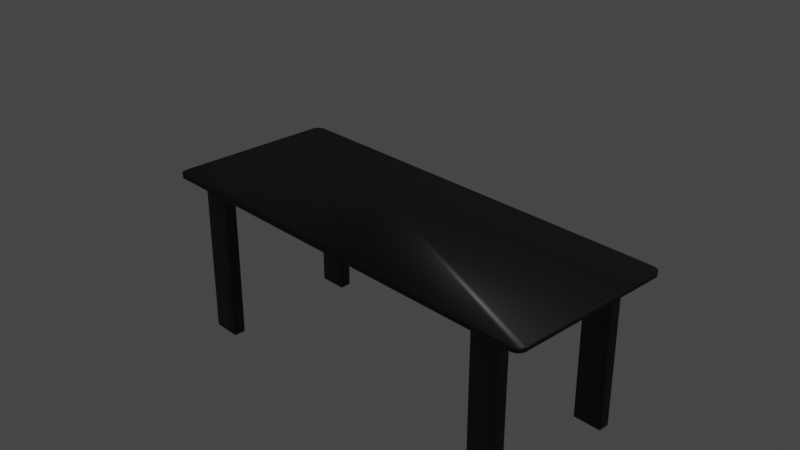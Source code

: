 # Source: table.blend  (saved by Blender 3.6.11; exported with 4.5.12 LTS)
import bpy
from mathutils import Matrix  # noqa: F401  (used for matrix-valued properties, if any)

bpy.ops.wm.read_factory_settings(use_empty=True)
scene = bpy.context.scene
scene.name = 'Scene'

# ---- collections
col_collection = bpy.data.collections.new('Collection'); scene.collection.children.link(col_collection)

# ---- materials (node trees are filled in below, after node groups)
mat_material_001 = bpy.data.materials.new('Material.001')
mat_material_001.alpha_threshold = 0.0
mat_material_001.use_transparent_shadow = False
mat_material_001.roughness = 0.5
mat_material_001.line_color = (0.0, 0.0, 0.0, 1.0)

# ---- material node trees
mat_material_001.use_nodes = True; mat_material_001.node_tree.nodes.clear()
_N = mat_material_001.node_tree.nodes; _L = mat_material_001.node_tree.links
n0 = _N.new('ShaderNodeOutputMaterial'); n0.name = 'Material Output'; n0.location = (300, 300)
n1 = _N.new('ShaderNodeBsdfPrincipled'); n1.name = 'Principled BSDF'; n1.location = (10, 300)
n1.distribution = 'GGX'
n1.subsurface_method = 'RANDOM_WALK_SKIN'
n1.inputs[0].default_value = (0.0, 0.0, 0.0, 1.0)
n1.inputs[3].default_value = 1.45
n1.inputs[27].default_value = (0.0, 0.0, 0.0, 1.0)
n1.inputs[28].default_value = 1.0
_L.new(n1.outputs[0], n0.inputs[0])
n0.is_active_output = True

# ---- world
world_world = bpy.data.worlds.new('World'); scene.world = world_world
world_world.use_nodes = True; world_world.node_tree.nodes.clear()
_N = world_world.node_tree.nodes; _L = world_world.node_tree.links
n0 = _N.new('ShaderNodeOutputWorld'); n0.name = 'World Output'; n0.location = (300, 300)
n1 = _N.new('ShaderNodeBackground'); n1.name = 'Background'; n1.location = (10, 300)
n1.inputs[0].default_value = (0.05088, 0.05088, 0.05088, 1.0)
_L.new(n1.outputs[0], n0.inputs[0])
n0.is_active_output = True
world_world.color = (0.05088, 0.05088, 0.05088)
world_world.use_sun_shadow = False
world_world.sun_shadow_jitter_overblur = 0.0

# ---- cameras
cam_camera = bpy.data.cameras.new('Camera')
cam_camera.clip_end = 100.0
cam_camera.ortho_scale = 7.314

# ---- lights
light_light = bpy.data.lights.new('Light', 'POINT')
light_light.transmission_factor = 0.0
light_light.energy = 1000.0
light_light.shadow_soft_size = 0.1
light_light.shadow_maximum_resolution = 0.006
light_light.use_absolute_resolution = True

# ---- meshes
me_cube = bpy.data.meshes.new('Cube')
me_cube.from_pydata([(-2.479, 0.6, -0.02488), (-2.479, 0.2, -0.02488), (-2.479, -0.2, -0.02488), (-2.479, -0.6, -0.02488), (1.487, 1.0, -0.02488), (0.4958, 1.0, -0.02488), (-0.4958, 1.0, -0.02488), (-1.487, 1.0, -0.02488), (-1.487, -1.0, -0.02488), (-0.4958, -1.0, -0.02488), (0.4958, -1.0, -0.02488), (1.487, -1.0, -0.02488), (2.479, -0.6, -0.02488), (2.479, -0.2, -0.02488), (2.479, 0.2, -0.02488), (2.479, 0.6, -0.02488), (-1.487, 0.6, -0.02488), (-1.487, 0.2, -0.02488), (-1.487, -0.2, -0.02488), (-1.487, -0.6, -0.02488), (-0.4958, 0.6, -0.02488), (-0.4958, 0.2, -0.02488), (-0.4958, -0.2, -0.02488), (-0.4958, -0.6, -0.02488), (0.4958, 0.6, -0.02488), (0.4958, 0.2, -0.02488), (0.4958, -0.2, -0.02488), (0.4958, -0.6, -0.02488), (1.487, 0.6, -0.02488), (1.487, 0.2, -0.02488), (1.487, -0.2, -0.02488), (1.487, -0.6, -0.02488), (-2.479, -0.7333, -0.02488), (-2.479, -0.8667, -0.02488), (-1.818, 1.0, -0.02488), (-2.148, 1.0, -0.02488), (1.818, -1.0, -0.02488), (2.148, -1.0, -0.02488), (2.479, 0.7333, -0.02488), (2.479, 0.8667, -0.02488), (-2.479, 0.8667, -0.02488), (-2.479, 0.7333, -0.02488), (2.148, 1.0, -0.02488), (1.818, 1.0, -0.02488), (-2.148, -1.0, -0.02488), (-1.818, -1.0, -0.02488), (2.479, -0.8667, -0.02488), (2.479, -0.7333, -0.02488), (-1.487, -0.7333, -0.02488), (-1.487, -0.8667, -0.02488), (-1.487, 0.8667, -0.02488), (-1.487, 0.7333, -0.02488), (1.487, -0.7333, -0.02488), (1.487, -0.8667, -0.02488), (1.487, 0.8667, -0.02488), (1.487, 0.7333, -0.02488), (-1.818, 0.6, -0.02488), (-2.148, 0.6, -0.02488), (-1.818, -0.6, -0.02488), (-2.148, -0.6, -0.02488), (2.148, 0.6, -0.02488), (1.818, 0.6, -0.02488), (2.148, -0.6, -0.02488), (1.818, -0.6, -0.02488), (1.818, 0.8667, -0.02488), (1.818, 0.7333, -0.02488), (2.148, 0.8667, -0.02488), (2.148, 0.7333, -0.02488), (-2.148, 0.8667, -0.02488), (-2.148, 0.7333, -0.02488), (-1.818, 0.8667, -0.02488), (-1.818, 0.7333, -0.02488), (-2.148, -0.7333, -0.02488), (-2.148, -0.8667, -0.02488), (-1.818, -0.7333, -0.02488), (-1.818, -0.8667, -0.02488), (1.818, -0.7333, -0.02488), (1.818, -0.8667, -0.02488), (2.148, -0.7333, -0.02488), (2.148, -0.8667, -0.02488), (1.818, 0.8667, -1.844), (1.818, 0.7333, -1.844), (2.148, 0.8667, -1.844), (2.148, 0.7333, -1.844), (-2.148, 0.8667, -1.844), (-2.148, 0.7333, -1.844), (-1.818, 0.8667, -1.844), (-1.818, 0.7333, -1.844), (-2.148, -0.7333, -1.844), (-2.148, -0.8667, -1.844), (-1.818, -0.7333, -1.844), (-1.818, -0.8667, -1.844), (1.818, -0.7333, -1.844), (1.818, -0.8667, -1.844), (2.148, -0.7333, -1.844), (2.148, -0.8667, -1.844), (2.479, 0.9017, 0.02488), (2.381, 1.0, 0.02488), (2.476, 0.9272, 0.02488), (2.466, 0.9509, 0.02488), (2.45, 0.9712, 0.02488), (2.43, 0.9868, 0.02488), (2.406, 0.9967, 0.02488), (2.381, 1.0, -0.02488), (2.479, 0.9017, -0.02488), (2.406, 0.9967, -0.02488), (2.43, 0.9868, -0.02488), (2.45, 0.9712, -0.02488), (2.466, 0.9509, -0.02488), (2.476, 0.9272, -0.02488), (2.381, -1.0, 0.02488), (2.479, -0.9017, 0.02488), (2.406, -0.9967, 0.02488), (2.43, -0.9868, 0.02488), (2.45, -0.9712, 0.02488), (2.466, -0.9509, 0.02488), (2.476, -0.9272, 0.02488), (2.479, -0.9017, -0.02488), (2.381, -1.0, -0.02488), (2.476, -0.9272, -0.02488), (2.466, -0.9509, -0.02488), (2.45, -0.9712, -0.02488), (2.43, -0.9868, -0.02488), (2.406, -0.9967, -0.02488), (-2.381, 1.0, 0.02488), (-2.479, 0.9017, 0.02488), (-2.406, 0.9967, 0.02488), (-2.43, 0.9868, 0.02488), (-2.45, 0.9712, 0.02488), (-2.466, 0.9509, 0.02488), (-2.476, 0.9272, 0.02488), (-2.479, 0.9017, -0.02488), (-2.381, 1.0, -0.02488), (-2.476, 0.9272, -0.02488), (-2.466, 0.9509, -0.02488), (-2.45, 0.9712, -0.02488), (-2.43, 0.9868, -0.02488), (-2.406, 0.9967, -0.02488), (-2.479, -0.9017, 0.02488), (-2.381, -1.0, 0.02488), (-2.476, -0.9272, 0.02488), (-2.466, -0.9509, 0.02488), (-2.45, -0.9712, 0.02488), (-2.43, -0.9868, 0.02488), (-2.406, -0.9967, 0.02488), (-2.381, -1.0, -0.02488), (-2.479, -0.9017, -0.02488), (-2.406, -0.9967, -0.02488), (-2.43, -0.9868, -0.02488), (-2.45, -0.9712, -0.02488), (-2.466, -0.9509, -0.02488), (-2.476, -0.9272, -0.02488), (-2.472, 0.6, -0.01781), (-2.472, 0.2, -0.01781), (-2.472, -0.2, -0.01781), (-2.472, -0.6, -0.01781), (1.487, 1.0, -0.01488), (0.4958, 1.0, -0.01488), (-0.4958, 1.0, -0.01488), (-1.487, 1.0, -0.01488), (-1.487, -1.0, -0.01488), (-0.4958, -1.0, -0.01488), (0.4958, -1.0, -0.01488), (1.487, -1.0, -0.01488), (2.472, -0.6, -0.01781), (2.472, -0.2, -0.01781), (2.472, 0.2, -0.01781), (2.472, 0.6, -0.01781), (-1.487, 0.6, -0.01488), (-1.487, 0.2, -0.01488), (-1.487, -0.2, -0.01488), (-1.487, -0.6, -0.01488), (-0.4958, 0.6, -0.01488), (-0.4958, 0.2, -0.01488), (-0.4958, -0.2, -0.01488), (-0.4958, -0.6, -0.01488), (0.4958, 0.6, -0.01488), (0.4958, 0.2, -0.01488), (0.4958, -0.2, -0.01488), (0.4958, -0.6, -0.01488), (1.487, 0.6, -0.01488), (1.487, 0.2, -0.01488), (1.487, -0.2, -0.01488), (1.487, -0.6, -0.01488), (-2.472, -0.7333, -0.01781), (-2.472, -0.8667, -0.01781), (-1.818, 1.0, -0.01488), (-2.148, 0.9929, -0.01781), (1.818, -1.0, -0.01488), (2.148, -0.9929, -0.01781), (2.472, 0.7333, -0.01781), (2.472, 0.8667, -0.01781), (-2.472, 0.8667, -0.01781), (-2.472, 0.7333, -0.01781), (2.148, 0.9929, -0.01781), (1.818, 1.0, -0.01488), (-2.148, -0.9929, -0.01781), (-1.818, -1.0, -0.01488), (2.472, -0.8667, -0.01781), (2.472, -0.7333, -0.01781), (-1.487, -0.7333, -0.01488), (-1.487, -0.8667, -0.01488), (-1.487, 0.8667, -0.01488), (-1.487, 0.7333, -0.01488), (1.487, -0.7333, -0.01488), (1.487, -0.8667, -0.01488), (1.487, 0.8667, -0.01488), (1.487, 0.7333, -0.01488), (-1.818, 0.6, -0.01488), (-2.148, 0.6, -0.01488), (-1.818, -0.6, -0.01488), (-2.148, -0.6, -0.01488), (2.148, 0.6, -0.01488), (1.818, 0.6, -0.01488), (2.148, -0.6, -0.01488), (1.818, -0.6, -0.01488), (1.821, 0.8637, -0.01584), (1.821, 0.7363, -0.01584), (2.145, 0.8637, -0.01584), (2.145, 0.7363, -0.01584), (-2.145, 0.8637, -0.01584), (-2.145, 0.7363, -0.01584), (-1.821, 0.8637, -0.01584), (-1.821, 0.7363, -0.01584), (-2.145, -0.7363, -0.01584), (-2.145, -0.8637, -0.01584), (-1.821, -0.7363, -0.01584), (-1.821, -0.8637, -0.01584), (1.821, -0.7363, -0.01584), (1.821, -0.8637, -0.01584), (2.145, -0.7363, -0.01584), (2.145, -0.8637, -0.01584), (1.824, 0.8609, -1.838), (1.824, 0.7391, -1.838), (2.143, 0.8609, -1.838), (2.143, 0.7391, -1.838), (-2.143, 0.8609, -1.838), (-2.143, 0.7391, -1.838), (-1.824, 0.8609, -1.838), (-1.824, 0.7391, -1.838), (-2.143, -0.7391, -1.838), (-2.143, -0.8609, -1.838), (-1.824, -0.7391, -1.838), (-1.824, -0.8609, -1.838), (1.824, -0.7391, -1.838), (1.824, -0.8609, -1.838), (2.143, -0.7391, -1.838), (2.143, -0.8609, -1.838), (2.472, 0.9013, 0.01796), (2.38, 0.9928, 0.01796), (2.469, 0.9253, 0.01809), (2.459, 0.9472, 0.01809), (2.445, 0.966, 0.01809), (2.426, 0.9805, 0.01809), (2.404, 0.9896, 0.01809), (2.38, 0.9928, -0.01796), (2.472, 0.9013, -0.01796), (2.404, 0.9896, -0.01809), (2.426, 0.9805, -0.01809), (2.445, 0.966, -0.01809), (2.459, 0.9472, -0.01809), (2.469, 0.9253, -0.01809), (2.38, -0.9928, 0.01796), (2.472, -0.9013, 0.01796), (2.404, -0.9896, 0.01809), (2.426, -0.9805, 0.01809), (2.445, -0.966, 0.01809), (2.459, -0.9472, 0.01809), (2.469, -0.9253, 0.01809), (2.472, -0.9013, -0.01796), (2.38, -0.9928, -0.01796), (2.469, -0.9253, -0.01809), (2.459, -0.9472, -0.01809), (2.445, -0.966, -0.01809), (2.426, -0.9805, -0.01809), (2.404, -0.9896, -0.01809), (-2.38, 0.9928, 0.01796), (-2.472, 0.9013, 0.01796), (-2.404, 0.9896, 0.01809), (-2.426, 0.9805, 0.01809), (-2.445, 0.966, 0.01809), (-2.459, 0.9472, 0.01809), (-2.469, 0.9253, 0.01809), (-2.472, 0.9013, -0.01796), (-2.38, 0.9928, -0.01796), (-2.469, 0.9253, -0.01809), (-2.459, 0.9472, -0.01809), (-2.445, 0.966, -0.01809), (-2.426, 0.9805, -0.01809), (-2.404, 0.9896, -0.01809), (-2.472, -0.9013, 0.01796), (-2.38, -0.9928, 0.01796), (-2.469, -0.9253, 0.01809), (-2.459, -0.9472, 0.01809), (-2.445, -0.966, 0.01809), (-2.426, -0.9805, 0.01809), (-2.404, -0.9896, 0.01809), (-2.38, -0.9928, -0.01796), (-2.472, -0.9013, -0.01796), (-2.404, -0.9896, -0.01809), (-2.426, -0.9805, -0.01809), (-2.445, -0.966, -0.01809), (-2.459, -0.9472, -0.01809), (-2.469, -0.9253, -0.01809)], [], [(132, 124, 97, 103, 42, 35), (36, 45, 8, 9, 10, 11), (32, 41, 0, 1, 2, 3), (146, 138, 125, 131, 40, 33), (38, 47, 12, 13, 14, 15), (34, 43, 4, 5, 6, 7), (75, 49, 8, 45), (19, 23, 9, 8, 49, 48), (23, 27, 10, 9), (27, 31, 52, 53, 11, 10), (71, 51, 16, 56), (0, 57, 56, 16, 17, 1), (1, 17, 18, 2), (2, 18, 19, 58, 59, 3), (7, 6, 20, 16, 51, 50), (16, 20, 21, 17), (17, 21, 22, 18), (18, 22, 23, 19), (6, 5, 24, 20), (20, 24, 25, 21), (21, 25, 26, 22), (22, 26, 27, 23), (5, 4, 54, 55, 28, 24), (24, 28, 29, 25), (25, 29, 30, 26), (26, 30, 31, 27), (67, 38, 15, 60), (28, 61, 60, 15, 14, 29), (29, 14, 13, 30), (30, 13, 12, 62, 63, 31), (55, 65, 61, 28), (65, 67, 60, 61), (4, 43, 64, 54), (54, 64, 65, 55), (43, 42, 66, 64), (64, 66, 82, 80), (118, 110, 139, 145, 44, 37), (66, 39, 38, 67), (41, 69, 57, 0), (69, 71, 56, 57), (33, 73, 44, 145, 147, 148, 149, 150, 151, 146), (40, 68, 69, 41), (35, 34, 70, 68), (78, 79, 95, 94), (34, 7, 50, 70), (70, 50, 51, 71), (73, 75, 45, 44), (3, 59, 72, 32), (32, 72, 73, 33), (59, 58, 74, 72), (74, 75, 91, 90), (58, 19, 48, 74), (74, 48, 49, 75), (42, 103, 105, 106, 107, 108, 109, 104, 39, 66), (35, 42, 43, 34), (96, 98, 99, 100, 101, 102, 97, 124, 126, 127, 128, 129, 130, 125, 138, 140, 141, 142, 143, 144, 139, 110, 112, 113, 114, 115, 116, 111), (39, 46, 47, 38), (53, 77, 36, 11), (77, 79, 37, 36), (31, 63, 76, 52), (52, 76, 77, 53), (63, 62, 78, 76), (69, 68, 84, 85), (62, 12, 47, 78), (78, 47, 46, 79), (131, 133, 134, 135, 136, 137, 132, 35, 68, 40), (33, 40, 41, 32), (79, 46, 117, 119, 120, 121, 122, 123, 118, 37), (37, 44, 45, 36), (80, 82, 83, 81), (84, 86, 87, 85), (88, 90, 91, 89), (92, 94, 95, 93), (67, 65, 81, 83), (65, 64, 80, 81), (70, 71, 87, 86), (72, 74, 90, 88), (75, 73, 89, 91), (76, 78, 94, 92), (73, 72, 88, 89), (79, 77, 93, 95), (77, 76, 92, 93), (66, 67, 83, 82), (68, 70, 86, 84), (71, 69, 85, 87), (96, 104, 109, 98), (98, 109, 108, 99), (99, 108, 107, 100), (100, 107, 106, 101), (101, 106, 105, 102), (102, 105, 103, 97), (145, 139, 144, 147), (147, 144, 143, 148), (148, 143, 142, 149), (149, 142, 141, 150), (150, 141, 140, 151), (151, 140, 138, 146), (110, 118, 123, 112), (112, 123, 122, 113), (113, 122, 121, 114), (114, 121, 120, 115), (115, 120, 119, 116), (116, 119, 117, 111), (124, 132, 137, 126), (126, 137, 136, 127), (127, 136, 135, 128), (128, 135, 134, 129), (129, 134, 133, 130), (130, 133, 131, 125), (104, 96, 111, 117, 46, 39), (284, 187, 194, 255, 249, 276), (188, 163, 162, 161, 160, 197), (184, 155, 154, 153, 152, 193), (298, 185, 192, 283, 277, 290), (190, 167, 166, 165, 164, 199), (186, 159, 158, 157, 156, 195), (227, 197, 160, 201), (171, 200, 201, 160, 161, 175), (175, 161, 162, 179), (179, 162, 163, 205, 204, 183), (223, 208, 168, 203), (152, 153, 169, 168, 208, 209), (153, 154, 170, 169), (154, 155, 211, 210, 171, 170), (159, 202, 203, 168, 172, 158), (168, 169, 173, 172), (169, 170, 174, 173), (170, 171, 175, 174), (158, 172, 176, 157), (172, 173, 177, 176), (173, 174, 178, 177), (174, 175, 179, 178), (157, 176, 180, 207, 206, 156), (176, 177, 181, 180), (177, 178, 182, 181), (178, 179, 183, 182), (219, 212, 167, 190), (180, 181, 166, 167, 212, 213), (181, 182, 165, 166), (182, 183, 215, 214, 164, 165), (207, 180, 213, 217), (217, 213, 212, 219), (156, 206, 216, 195), (206, 207, 217, 216), (195, 216, 218, 194), (216, 232, 234, 218), (270, 189, 196, 297, 291, 262), (218, 219, 190, 191), (193, 152, 209, 221), (221, 209, 208, 223), (185, 298, 303, 302, 301, 300, 299, 297, 196, 225), (192, 193, 221, 220), (187, 220, 222, 186), (230, 246, 247, 231), (186, 222, 202, 159), (222, 223, 203, 202), (225, 196, 197, 227), (155, 184, 224, 211), (184, 185, 225, 224), (211, 224, 226, 210), (226, 242, 243, 227), (210, 226, 200, 171), (226, 227, 201, 200), (194, 218, 191, 256, 261, 260, 259, 258, 257, 255), (187, 186, 195, 194), (248, 263, 268, 267, 266, 265, 264, 262, 291, 296, 295, 294, 293, 292, 290, 277, 282, 281, 280, 279, 278, 276, 249, 254, 253, 252, 251, 250), (191, 190, 199, 198), (205, 163, 188, 229), (229, 188, 189, 231), (183, 204, 228, 215), (204, 205, 229, 228), (215, 228, 230, 214), (221, 237, 236, 220), (214, 230, 199, 164), (230, 231, 198, 199), (283, 192, 220, 187, 284, 289, 288, 287, 286, 285), (185, 184, 193, 192), (231, 189, 270, 275, 274, 273, 272, 271, 269, 198), (189, 188, 197, 196), (232, 233, 235, 234), (236, 237, 239, 238), (240, 241, 243, 242), (244, 245, 247, 246), (219, 235, 233, 217), (217, 233, 232, 216), (222, 238, 239, 223), (224, 240, 242, 226), (227, 243, 241, 225), (228, 244, 246, 230), (225, 241, 240, 224), (231, 247, 245, 229), (229, 245, 244, 228), (218, 234, 235, 219), (220, 236, 238, 222), (223, 239, 237, 221), (248, 250, 261, 256), (250, 251, 260, 261), (251, 252, 259, 260), (252, 253, 258, 259), (253, 254, 257, 258), (254, 249, 255, 257), (297, 299, 296, 291), (299, 300, 295, 296), (300, 301, 294, 295), (301, 302, 293, 294), (302, 303, 292, 293), (303, 298, 290, 292), (262, 264, 275, 270), (264, 265, 274, 275), (265, 266, 273, 274), (266, 267, 272, 273), (267, 268, 271, 272), (268, 263, 269, 271), (276, 278, 289, 284), (278, 279, 288, 289), (279, 280, 287, 288), (280, 281, 286, 287), (281, 282, 285, 286), (282, 277, 283, 285), (256, 191, 198, 269, 263, 248)])
me_cube.polygons.foreach_set('use_smooth', [True] * 220)
_uv = me_cube.uv_layers.new(name='UVMap')
_uv.uv.foreach_set('vector', [0.375, 0.255, 0.625, 0.255, 0.625, 0.495, 0.375, 0.495, 0.375, 0.4833, 0.375, 0.2667, 0.375, 0.7833, 0.375, 0.9667, 0.375, 0.95, 0.375, 0.9, 0.375, 0.85, 0.375, 0.8, 0.375, 0.03333, 0.375, 0.2167, 0.375, 0.2, 0.375, 0.15, 0.375, 0.1, 0.375, 0.05, 0.375, 0.01228, 0.625, 0.01228, 0.625, 0.2377, 0.375, 0.2377, 0.375, 0.2333, 0.375, 0.01667, 0.375, 0.5333, 0.375, 0.7167, 0.375, 0.7, 0.375, 0.65, 0.375, 0.6, 0.375, 0.55, 0.375, 0.2833, 0.375, 0.4667, 0.375, 0.45, 0.375, 0.4, 0.375, 0.35, 0.375, 0.3, 0.1583, 0.7333, 0.175, 0.7333, 0.175, 0.75, 0.1583, 0.75, 0.175, 0.7, 0.225, 0.7, 0.225, 0.75, 0.175, 0.75, 0.175, 0.7333, 0.175, 0.7167, 0.225, 0.7, 0.275, 0.7, 0.275, 0.75, 0.225, 0.75, 0.275, 0.7, 0.325, 0.7, 0.325, 0.7167, 0.325, 0.7333, 0.325, 0.75, 0.275, 0.75, 0.1583, 0.5333, 0.175, 0.5333, 0.175, 0.55, 0.1583, 0.55, 0.125, 0.55, 0.1417, 0.55, 0.1583, 0.55, 0.175, 0.55, 0.175, 0.6, 0.125, 0.6, 0.125, 0.6, 0.175, 0.6, 0.175, 0.65, 0.125, 0.65, 0.125, 0.65, 0.175, 0.65, 0.175, 0.7, 0.1583, 0.7, 0.1417, 0.7, 0.125, 0.7, 0.175, 0.5, 0.225, 0.5, 0.225, 0.55, 0.175, 0.55, 0.175, 0.5333, 0.175, 0.5167, 0.175, 0.55, 0.225, 0.55, 0.225, 0.6, 0.175, 0.6, 0.175, 0.6, 0.225, 0.6, 0.225, 0.65, 0.175, 0.65, 0.175, 0.65, 0.225, 0.65, 0.225, 0.7, 0.175, 0.7, 0.225, 0.5, 0.275, 0.5, 0.275, 0.55, 0.225, 0.55, 0.225, 0.55, 0.275, 0.55, 0.275, 0.6, 0.225, 0.6, 0.225, 0.6, 0.275, 0.6, 0.275, 0.65, 0.225, 0.65, 0.225, 0.65, 0.275, 0.65, 0.275, 0.7, 0.225, 0.7, 0.275, 0.5, 0.325, 0.5, 0.325, 0.5167, 0.325, 0.5333, 0.325, 0.55, 0.275, 0.55, 0.275, 0.55, 0.325, 0.55, 0.325, 0.6, 0.275, 0.6, 0.275, 0.6, 0.325, 0.6, 0.325, 0.65, 0.275, 0.65, 0.275, 0.65, 0.325, 0.65, 0.325, 0.7, 0.275, 0.7, 0.3583, 0.5333, 0.375, 0.5333, 0.375, 0.55, 0.3583, 0.55, 0.325, 0.55, 0.3417, 0.55, 0.3583, 0.55, 0.375, 0.55, 0.375, 0.6, 0.325, 0.6, 0.325, 0.6, 0.375, 0.6, 0.375, 0.65, 0.325, 0.65, 0.325, 0.65, 0.375, 0.65, 0.375, 0.7, 0.3583, 0.7, 0.3417, 0.7, 0.325, 0.7, 0.325, 0.5333, 0.3417, 0.5333, 0.3417, 0.55, 0.325, 0.55, 0.3417, 0.5333, 0.3583, 0.5333, 0.3583, 0.55, 0.3417, 0.55, 0.325, 0.5, 0.3417, 0.5, 0.3417, 0.5167, 0.325, 0.5167, 0.325, 0.5167, 0.3417, 0.5167, 0.3417, 0.5333, 0.325, 0.5333, 0.3417, 0.5, 0.3583, 0.5, 0.3583, 0.5167, 0.3417, 0.5167, 0.3417, 0.5167, 0.3583, 0.5167, 0.3583, 0.5167, 0.3417, 0.5167, 0.375, 0.755, 0.625, 0.755, 0.625, 0.995, 0.375, 0.995, 0.375, 0.9833, 0.375, 0.7667, 0.3583, 0.5167, 0.375, 0.5167, 0.375, 0.5333, 0.3583, 0.5333, 0.125, 0.5333, 0.1417, 0.5333, 0.1417, 0.55, 0.125, 0.55, 0.1417, 0.5333, 0.1583, 0.5333, 0.1583, 0.55, 0.1417, 0.55, 0.125, 0.7333, 0.1417, 0.7333, 0.1417, 0.75, 0.13, 0.75, 0.1287, 0.7496, 0.1275, 0.7484, 0.1265, 0.7464, 0.1257, 0.7439, 0.1252, 0.7409, 0.125, 0.7377, 0.125, 0.5167, 0.1417, 0.5167, 0.1417, 0.5333, 0.125, 0.5333, 0.1417, 0.5, 0.1583, 0.5, 0.1583, 0.5167, 0.1417, 0.5167, 0.3583, 0.7167, 0.3583, 0.7333, 0.3583, 0.7333, 0.3583, 0.7167, 0.1583, 0.5, 0.175, 0.5, 0.175, 0.5167, 0.1583, 0.5167, 0.1583, 0.5167, 0.175, 0.5167, 0.175, 0.5333, 0.1583, 0.5333, 0.1417, 0.7333, 0.1583, 0.7333, 0.1583, 0.75, 0.1417, 0.75, 0.125, 0.7, 0.1417, 0.7, 0.1417, 0.7167, 0.125, 0.7167, 0.125, 0.7167, 0.1417, 0.7167, 0.1417, 0.7333, 0.125, 0.7333, 0.1417, 0.7, 0.1583, 0.7, 0.1583, 0.7167, 0.1417, 0.7167, 0.1583, 0.7167, 0.1583, 0.7333, 0.1583, 0.7333, 0.1583, 0.7167, 0.1583, 0.7, 0.175, 0.7, 0.175, 0.7167, 0.1583, 0.7167, 0.1583, 0.7167, 0.175, 0.7167, 0.175, 0.7333, 0.1583, 0.7333, 0.3583, 0.5, 0.37, 0.5, 0.3713, 0.5004, 0.3725, 0.5016, 0.3735, 0.5036, 0.3743, 0.5061, 0.3748, 0.5091, 0.375, 0.5123, 0.375, 0.5167, 0.3583, 0.5167, 0.375, 0.2667, 0.375, 0.4833, 0.375, 0.4667, 0.375, 0.2833, 0.625, 0.5123, 0.6252, 0.5091, 0.6257, 0.5061, 0.6265, 0.5036, 0.6275, 0.5016, 0.6287, 0.5004, 0.63, 0.5, 0.87, 0.5, 0.8713, 0.5004, 0.8725, 0.5016, 0.8735, 0.5036, 0.8743, 0.5061, 0.8748, 0.5091, 0.875, 0.5123, 0.875, 0.7377, 0.8748, 0.7409, 0.8743, 0.7439, 0.8735, 0.7464, 0.8725, 0.7484, 0.8713, 0.7496, 0.87, 0.75, 0.63, 0.75, 0.6287, 0.7496, 0.6275, 0.7484, 0.6265, 0.7464, 0.6257, 0.7439, 0.6252, 0.7409, 0.625, 0.7377, 0.375, 0.5167, 0.375, 0.7333, 0.375, 0.7167, 0.375, 0.5333, 0.325, 0.7333, 0.3417, 0.7333, 0.3417, 0.75, 0.325, 0.75, 0.3417, 0.7333, 0.3583, 0.7333, 0.3583, 0.75, 0.3417, 0.75, 0.325, 0.7, 0.3417, 0.7, 0.3417, 0.7167, 0.325, 0.7167, 0.325, 0.7167, 0.3417, 0.7167, 0.3417, 0.7333, 0.325, 0.7333, 0.3417, 0.7, 0.3583, 0.7, 0.3583, 0.7167, 0.3417, 0.7167, 0.1417, 0.5333, 0.1417, 0.5167, 0.1417, 0.5167, 0.1417, 0.5333, 0.3583, 0.7, 0.375, 0.7, 0.375, 0.7167, 0.3583, 0.7167, 0.3583, 0.7167, 0.375, 0.7167, 0.375, 0.7333, 0.3583, 0.7333, 0.125, 0.5123, 0.1252, 0.5091, 0.1257, 0.5061, 0.1265, 0.5036, 0.1275, 0.5016, 0.1287, 0.5004, 0.13, 0.5, 0.1417, 0.5, 0.1417, 0.5167, 0.125, 0.5167, 0.375, 0.01667, 0.375, 0.2333, 0.375, 0.2167, 0.375, 0.03333, 0.3583, 0.7333, 0.375, 0.7333, 0.375, 0.7377, 0.3748, 0.7409, 0.3743, 0.7439, 0.3735, 0.7464, 0.3725, 0.7484, 0.3713, 0.7496, 0.37, 0.75, 0.3583, 0.75, 0.375, 0.7667, 0.375, 0.9833, 0.375, 0.9667, 0.375, 0.7833, 0.3417, 0.5167, 0.3583, 0.5167, 0.3583, 0.5333, 0.3417, 0.5333, 0.1417, 0.5167, 0.1583, 0.5167, 0.1583, 0.5333, 0.1417, 0.5333, 0.1417, 0.7167, 0.1583, 0.7167, 0.1583, 0.7333, 0.1417, 0.7333, 0.3417, 0.7167, 0.3583, 0.7167, 0.3583, 0.7333, 0.3417, 0.7333, 0.3583, 0.5333, 0.3417, 0.5333, 0.3417, 0.5333, 0.3583, 0.5333, 0.3417, 0.5333, 0.3417, 0.5167, 0.3417, 0.5167, 0.3417, 0.5333, 0.1583, 0.5167, 0.1583, 0.5333, 0.1583, 0.5333, 0.1583, 0.5167, 0.1417, 0.7167, 0.1583, 0.7167, 0.1583, 0.7167, 0.1417, 0.7167, 0.1583, 0.7333, 0.1417, 0.7333, 0.1417, 0.7333, 0.1583, 0.7333, 0.3417, 0.7167, 0.3583, 0.7167, 0.3583, 0.7167, 0.3417, 0.7167, 0.1417, 0.7333, 0.1417, 0.7167, 0.1417, 0.7167, 0.1417, 0.7333, 0.3583, 0.7333, 0.3417, 0.7333, 0.3417, 0.7333, 0.3583, 0.7333, 0.3417, 0.7333, 0.3417, 0.7167, 0.3417, 0.7167, 0.3417, 0.7333, 0.3583, 0.5167, 0.3583, 0.5333, 0.3583, 0.5333, 0.3583, 0.5167, 0.1417, 0.5167, 0.1583, 0.5167, 0.1583, 0.5167, 0.1417, 0.5167, 0.1583, 0.5333, 0.1417, 0.5333, 0.1417, 0.5333, 0.1583, 0.5333, 0.625, 0.5123, 0.375, 0.5123, 0.375, 0.5091, 0.625, 0.5091, 0.625, 0.5091, 0.375, 0.5091, 0.375, 0.5061, 0.625, 0.5061, 0.625, 0.5061, 0.375, 0.5061, 0.375, 0.5, 0.625, 0.5, 0.625, 0.5, 0.375, 0.5, 0.375, 0.4975, 0.625, 0.4975, 0.625, 0.4975, 0.375, 0.4975, 0.375, 0.4963, 0.625, 0.4963, 0.625, 0.4963, 0.375, 0.4963, 0.375, 0.495, 0.625, 0.495, 0.375, 0.995, 0.625, 0.995, 0.625, 0.9963, 0.375, 0.9963, 0.375, 0.9963, 0.625, 0.9963, 0.625, 0.9975, 0.375, 0.9975, 0.375, 0.9975, 0.625, 0.9975, 0.625, 1.0, 0.375, 1.0, 0.375, 0.0, 0.625, 0.0, 0.625, 0.006141, 0.375, 0.006141, 0.375, 0.006141, 0.625, 0.006141, 0.625, 0.009103, 0.375, 0.009103, 0.375, 0.009103, 0.625, 0.009103, 0.625, 0.01228, 0.375, 0.01228, 0.625, 0.755, 0.375, 0.755, 0.375, 0.7537, 0.625, 0.7537, 0.625, 0.7537, 0.375, 0.7537, 0.375, 0.7525, 0.625, 0.7525, 0.625, 0.7525, 0.375, 0.7525, 0.375, 0.75, 0.625, 0.75, 0.625, 0.75, 0.375, 0.75, 0.375, 0.7439, 0.625, 0.7439, 0.625, 0.7439, 0.375, 0.7439, 0.375, 0.7409, 0.625, 0.7409, 0.625, 0.7409, 0.375, 0.7409, 0.375, 0.7377, 0.625, 0.7377, 0.625, 0.255, 0.375, 0.255, 0.375, 0.2537, 0.625, 0.2537, 0.625, 0.2537, 0.375, 0.2537, 0.375, 0.2525, 0.625, 0.2525, 0.625, 0.2525, 0.375, 0.2525, 0.375, 0.25, 0.625, 0.25, 0.625, 0.25, 0.375, 0.25, 0.375, 0.2439, 0.625, 0.2439, 0.625, 0.2439, 0.375, 0.2439, 0.375, 0.2409, 0.625, 0.2409, 0.625, 0.2409, 0.375, 0.2409, 0.375, 0.2377, 0.625, 0.2377, 0.375, 0.5123, 0.625, 0.5123, 0.625, 0.7377, 0.375, 0.7377, 0.375, 0.7333, 0.375, 0.5167, 0.375, 0.255, 0.375, 0.2667, 0.375, 0.4833, 0.375, 0.495, 0.625, 0.495, 0.625, 0.255, 0.375, 0.7833, 0.375, 0.8, 0.375, 0.85, 0.375, 0.9, 0.375, 0.95, 0.375, 0.9667, 0.375, 0.03333, 0.375, 0.05, 0.375, 0.1, 0.375, 0.15, 0.375, 0.2, 0.375, 0.2167, 0.375, 0.01228, 0.375, 0.01667, 0.375, 0.2333, 0.375, 0.2377, 0.625, 0.2377, 0.625, 0.01228, 0.375, 0.5333, 0.375, 0.55, 0.375, 0.6, 0.375, 0.65, 0.375, 0.7, 0.375, 0.7167, 0.375, 0.2833, 0.375, 0.3, 0.375, 0.35, 0.375, 0.4, 0.375, 0.45, 0.375, 0.4667, 0.1583, 0.7333, 0.1583, 0.75, 0.175, 0.75, 0.175, 0.7333, 0.175, 0.7, 0.175, 0.7167, 0.175, 0.7333, 0.175, 0.75, 0.225, 0.75, 0.225, 0.7, 0.225, 0.7, 0.225, 0.75, 0.275, 0.75, 0.275, 0.7, 0.275, 0.7, 0.275, 0.75, 0.325, 0.75, 0.325, 0.7333, 0.325, 0.7167, 0.325, 0.7, 0.1583, 0.5333, 0.1583, 0.55, 0.175, 0.55, 0.175, 0.5333, 0.125, 0.55, 0.125, 0.6, 0.175, 0.6, 0.175, 0.55, 0.1583, 0.55, 0.1417, 0.55, 0.125, 0.6, 0.125, 0.65, 0.175, 0.65, 0.175, 0.6, 0.125, 0.65, 0.125, 0.7, 0.1417, 0.7, 0.1583, 0.7, 0.175, 0.7, 0.175, 0.65, 0.175, 0.5, 0.175, 0.5167, 0.175, 0.5333, 0.175, 0.55, 0.225, 0.55, 0.225, 0.5, 0.175, 0.55, 0.175, 0.6, 0.225, 0.6, 0.225, 0.55, 0.175, 0.6, 0.175, 0.65, 0.225, 0.65, 0.225, 0.6, 0.175, 0.65, 0.175, 0.7, 0.225, 0.7, 0.225, 0.65, 0.225, 0.5, 0.225, 0.55, 0.275, 0.55, 0.275, 0.5, 0.225, 0.55, 0.225, 0.6, 0.275, 0.6, 0.275, 0.55, 0.225, 0.6, 0.225, 0.65, 0.275, 0.65, 0.275, 0.6, 0.225, 0.65, 0.225, 0.7, 0.275, 0.7, 0.275, 0.65, 0.275, 0.5, 0.275, 0.55, 0.325, 0.55, 0.325, 0.5333, 0.325, 0.5167, 0.325, 0.5, 0.275, 0.55, 0.275, 0.6, 0.325, 0.6, 0.325, 0.55, 0.275, 0.6, 0.275, 0.65, 0.325, 0.65, 0.325, 0.6, 0.275, 0.65, 0.275, 0.7, 0.325, 0.7, 0.325, 0.65, 0.3583, 0.5333, 0.3583, 0.55, 0.375, 0.55, 0.375, 0.5333, 0.325, 0.55, 0.325, 0.6, 0.375, 0.6, 0.375, 0.55, 0.3583, 0.55, 0.3417, 0.55, 0.325, 0.6, 0.325, 0.65, 0.375, 0.65, 0.375, 0.6, 0.325, 0.65, 0.325, 0.7, 0.3417, 0.7, 0.3583, 0.7, 0.375, 0.7, 0.375, 0.65, 0.325, 0.5333, 0.325, 0.55, 0.3417, 0.55, 0.3417, 0.5333, 0.3417, 0.5333, 0.3417, 0.55, 0.3583, 0.55, 0.3583, 0.5333, 0.325, 0.5, 0.325, 0.5167, 0.3417, 0.5167, 0.3417, 0.5, 0.325, 0.5167, 0.325, 0.5333, 0.3417, 0.5333, 0.3417, 0.5167, 0.3417, 0.5, 0.3417, 0.5167, 0.3583, 0.5167, 0.3583, 0.5, 0.3417, 0.5167, 0.3417, 0.5167, 0.3583, 0.5167, 0.3583, 0.5167, 0.375, 0.755, 0.375, 0.7667, 0.375, 0.9833, 0.375, 0.995, 0.625, 0.995, 0.625, 0.755, 0.3583, 0.5167, 0.3583, 0.5333, 0.375, 0.5333, 0.375, 0.5167, 0.125, 0.5333, 0.125, 0.55, 0.1417, 0.55, 0.1417, 0.5333, 0.1417, 0.5333, 0.1417, 0.55, 0.1583, 0.55, 0.1583, 0.5333, 0.125, 0.7333, 0.125, 0.7377, 0.1252, 0.7409, 0.1257, 0.7439, 0.1265, 0.7464, 0.1275, 0.7484, 0.1287, 0.7496, 0.13, 0.75, 0.1417, 0.75, 0.1417, 0.7333, 0.125, 0.5167, 0.125, 0.5333, 0.1417, 0.5333, 0.1417, 0.5167, 0.1417, 0.5, 0.1417, 0.5167, 0.1583, 0.5167, 0.1583, 0.5, 0.3583, 0.7167, 0.3583, 0.7167, 0.3583, 0.7333, 0.3583, 0.7333, 0.1583, 0.5, 0.1583, 0.5167, 0.175, 0.5167, 0.175, 0.5, 0.1583, 0.5167, 0.1583, 0.5333, 0.175, 0.5333, 0.175, 0.5167, 0.1417, 0.7333, 0.1417, 0.75, 0.1583, 0.75, 0.1583, 0.7333, 0.125, 0.7, 0.125, 0.7167, 0.1417, 0.7167, 0.1417, 0.7, 0.125, 0.7167, 0.125, 0.7333, 0.1417, 0.7333, 0.1417, 0.7167, 0.1417, 0.7, 0.1417, 0.7167, 0.1583, 0.7167, 0.1583, 0.7, 0.1583, 0.7167, 0.1583, 0.7167, 0.1583, 0.7333, 0.1583, 0.7333, 0.1583, 0.7, 0.1583, 0.7167, 0.175, 0.7167, 0.175, 0.7, 0.1583, 0.7167, 0.1583, 0.7333, 0.175, 0.7333, 0.175, 0.7167, 0.3583, 0.5, 0.3583, 0.5167, 0.375, 0.5167, 0.375, 0.5123, 0.3748, 0.5091, 0.3743, 0.5061, 0.3735, 0.5036, 0.3725, 0.5016, 0.3713, 0.5004, 0.37, 0.5, 0.375, 0.2667, 0.375, 0.2833, 0.375, 0.4667, 0.375, 0.4833, 0.625, 0.5123, 0.625, 0.7377, 0.6252, 0.7409, 0.6257, 0.7439, 0.6265, 0.7464, 0.6275, 0.7484, 0.6287, 0.7496, 0.63, 0.75, 0.87, 0.75, 0.8713, 0.7496, 0.8725, 0.7484, 0.8735, 0.7464, 0.8743, 0.7439, 0.8748, 0.7409, 0.875, 0.7377, 0.875, 0.5123, 0.8748, 0.5091, 0.8743, 0.5061, 0.8735, 0.5036, 0.8725, 0.5016, 0.8713, 0.5004, 0.87, 0.5, 0.63, 0.5, 0.6287, 0.5004, 0.6275, 0.5016, 0.6265, 0.5036, 0.6257, 0.5061, 0.6252, 0.5091, 0.375, 0.5167, 0.375, 0.5333, 0.375, 0.7167, 0.375, 0.7333, 0.325, 0.7333, 0.325, 0.75, 0.3417, 0.75, 0.3417, 0.7333, 0.3417, 0.7333, 0.3417, 0.75, 0.3583, 0.75, 0.3583, 0.7333, 0.325, 0.7, 0.325, 0.7167, 0.3417, 0.7167, 0.3417, 0.7, 0.325, 0.7167, 0.325, 0.7333, 0.3417, 0.7333, 0.3417, 0.7167, 0.3417, 0.7, 0.3417, 0.7167, 0.3583, 0.7167, 0.3583, 0.7, 0.1417, 0.5333, 0.1417, 0.5333, 0.1417, 0.5167, 0.1417, 0.5167, 0.3583, 0.7, 0.3583, 0.7167, 0.375, 0.7167, 0.375, 0.7, 0.3583, 0.7167, 0.3583, 0.7333, 0.375, 0.7333, 0.375, 0.7167, 0.125, 0.5123, 0.125, 0.5167, 0.1417, 0.5167, 0.1417, 0.5, 0.13, 0.5, 0.1287, 0.5004, 0.1275, 0.5016, 0.1265, 0.5036, 0.1257, 0.5061, 0.1252, 0.5091, 0.375, 0.01667, 0.375, 0.03333, 0.375, 0.2167, 0.375, 0.2333, 0.3583, 0.7333, 0.3583, 0.75, 0.37, 0.75, 0.3713, 0.7496, 0.3725, 0.7484, 0.3735, 0.7464, 0.3743, 0.7439, 0.3748, 0.7409, 0.375, 0.7377, 0.375, 0.7333, 0.375, 0.7667, 0.375, 0.7833, 0.375, 0.9667, 0.375, 0.9833, 0.3417, 0.5167, 0.3417, 0.5333, 0.3583, 0.5333, 0.3583, 0.5167, 0.1417, 0.5167, 0.1417, 0.5333, 0.1583, 0.5333, 0.1583, 0.5167, 0.1417, 0.7167, 0.1417, 0.7333, 0.1583, 0.7333, 0.1583, 0.7167, 0.3417, 0.7167, 0.3417, 0.7333, 0.3583, 0.7333, 0.3583, 0.7167, 0.3583, 0.5333, 0.3583, 0.5333, 0.3417, 0.5333, 0.3417, 0.5333, 0.3417, 0.5333, 0.3417, 0.5333, 0.3417, 0.5167, 0.3417, 0.5167, 0.1583, 0.5167, 0.1583, 0.5167, 0.1583, 0.5333, 0.1583, 0.5333, 0.1417, 0.7167, 0.1417, 0.7167, 0.1583, 0.7167, 0.1583, 0.7167, 0.1583, 0.7333, 0.1583, 0.7333, 0.1417, 0.7333, 0.1417, 0.7333, 0.3417, 0.7167, 0.3417, 0.7167, 0.3583, 0.7167, 0.3583, 0.7167, 0.1417, 0.7333, 0.1417, 0.7333, 0.1417, 0.7167, 0.1417, 0.7167, 0.3583, 0.7333, 0.3583, 0.7333, 0.3417, 0.7333, 0.3417, 0.7333, 0.3417, 0.7333, 0.3417, 0.7333, 0.3417, 0.7167, 0.3417, 0.7167, 0.3583, 0.5167, 0.3583, 0.5167, 0.3583, 0.5333, 0.3583, 0.5333, 0.1417, 0.5167, 0.1417, 0.5167, 0.1583, 0.5167, 0.1583, 0.5167, 0.1583, 0.5333, 0.1583, 0.5333, 0.1417, 0.5333, 0.1417, 0.5333, 0.625, 0.5123, 0.625, 0.5091, 0.375, 0.5091, 0.375, 0.5123, 0.625, 0.5091, 0.625, 0.5061, 0.375, 0.5061, 0.375, 0.5091, 0.625, 0.5061, 0.625, 0.5, 0.375, 0.5, 0.375, 0.5061, 0.625, 0.5, 0.625, 0.4975, 0.375, 0.4975, 0.375, 0.5, 0.625, 0.4975, 0.625, 0.4963, 0.375, 0.4963, 0.375, 0.4975, 0.625, 0.4963, 0.625, 0.495, 0.375, 0.495, 0.375, 0.4963, 0.375, 0.995, 0.375, 0.9963, 0.625, 0.9963, 0.625, 0.995, 0.375, 0.9963, 0.375, 0.9975, 0.625, 0.9975, 0.625, 0.9963, 0.375, 0.9975, 0.375, 1.0, 0.625, 1.0, 0.625, 0.9975, 0.375, 0.0, 0.375, 0.006141, 0.625, 0.006141, 0.625, 0.0, 0.375, 0.006141, 0.375, 0.009103, 0.625, 0.009103, 0.625, 0.006141, 0.375, 0.009103, 0.375, 0.01228, 0.625, 0.01228, 0.625, 0.009103, 0.625, 0.755, 0.625, 0.7537, 0.375, 0.7537, 0.375, 0.755, 0.625, 0.7537, 0.625, 0.7525, 0.375, 0.7525, 0.375, 0.7537, 0.625, 0.7525, 0.625, 0.75, 0.375, 0.75, 0.375, 0.7525, 0.625, 0.75, 0.625, 0.7439, 0.375, 0.7439, 0.375, 0.75, 0.625, 0.7439, 0.625, 0.7409, 0.375, 0.7409, 0.375, 0.7439, 0.625, 0.7409, 0.625, 0.7377, 0.375, 0.7377, 0.375, 0.7409, 0.625, 0.255, 0.625, 0.2537, 0.375, 0.2537, 0.375, 0.255, 0.625, 0.2537, 0.625, 0.2525, 0.375, 0.2525, 0.375, 0.2537, 0.625, 0.2525, 0.625, 0.25, 0.375, 0.25, 0.375, 0.2525, 0.625, 0.25, 0.625, 0.2439, 0.375, 0.2439, 0.375, 0.25, 0.625, 0.2439, 0.625, 0.2409, 0.375, 0.2409, 0.375, 0.2439, 0.625, 0.2409, 0.625, 0.2377, 0.375, 0.2377, 0.375, 0.2409, 0.375, 0.5123, 0.375, 0.5167, 0.375, 0.7333, 0.375, 0.7377, 0.625, 0.7377, 0.625, 0.5123])
me_cube.materials.append(mat_material_001)
me_cube.use_mirror_vertex_groups = False
me_cube.update()

# ---- objects
ob_cube = bpy.data.objects.new('Cube', me_cube)
ob_light = bpy.data.objects.new('Light', light_light)
ob_camera = bpy.data.objects.new('Camera', cam_camera)

# ---- transforms, parenting, visibility, modifiers, constraints
ob_cube.location = (0.0, 0.0, 0.0)
ob_cube.lock_rotations_4d = False
ob_cube.empty_display_type = 'ARROWS'
ob_cube.lineart.crease_threshold = 0.0
ob_light.location = (4.076, 1.005, 5.904)
ob_light.rotation_euler = (0.6503, 0.05522, 1.866)
ob_light.lock_rotations_4d = False
ob_light.empty_display_type = 'ARROWS'
ob_light.color = (0.0, 0.0, 0.0, 0.0)
ob_light.lineart.crease_threshold = 0.0
ob_camera.location = (7.359, -6.926, 4.958)
ob_camera.rotation_euler = (1.109, 0.0, 0.8149)
ob_camera.lock_rotations_4d = False
ob_camera.empty_display_type = 'ARROWS'
ob_camera.color = (0.0, 0.0, 0.0, 0.0)
ob_camera.display_type = 'WIRE'
ob_camera.lineart.crease_threshold = 0.0

# ---- collection membership
col_collection.objects.link(ob_cube)
col_collection.objects.link(ob_light)
col_collection.objects.link(ob_camera)

# ---- scene / render settings (as saved in the file)
scene.camera = ob_camera
scene.frame_start = 1; scene.frame_end = 250; scene.frame_set(1)
scene.render.engine = 'BLENDER_EEVEE_NEXT'
scene.cycles.sampling_pattern = 'TABULATED_SOBOL'
scene.view_settings.view_transform = 'Filmic'
bpy.context.view_layer.update()
